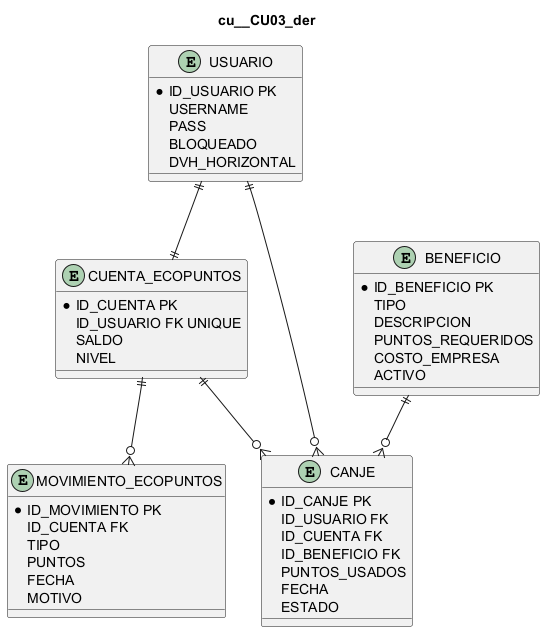

The diagram above was rendered by PlantUML. Its source (embedded in the PNG):
@startuml
title cu__CU03_der
entity "USUARIO" as USUARIO {
  *ID_USUARIO PK
  USERNAME
  PASS
  BLOQUEADO
  DVH_HORIZONTAL
}
entity "CUENTA_ECOPUNTOS" as CUENTA {
  *ID_CUENTA PK
  ID_USUARIO FK UNIQUE
  SALDO
  NIVEL
}
entity "MOVIMIENTO_ECOPUNTOS" as MOVIMIENTO {
  *ID_MOVIMIENTO PK
  ID_CUENTA FK
  TIPO
  PUNTOS
  FECHA
  MOTIVO
}
entity "CANJE" as CANJE {
  *ID_CANJE PK
  ID_USUARIO FK
  ID_CUENTA FK
  ID_BENEFICIO FK
  PUNTOS_USADOS
  FECHA
  ESTADO
}
entity "BENEFICIO" as BENEFICIO {
  *ID_BENEFICIO PK
  TIPO
  DESCRIPCION
  PUNTOS_REQUERIDOS
  COSTO_EMPRESA
  ACTIVO
}
USUARIO ||--|| CUENTA
CUENTA ||--o{ MOVIMIENTO
USUARIO ||--o{ CANJE
BENEFICIO ||--o{ CANJE
CUENTA ||--o{ CANJE
@enduml